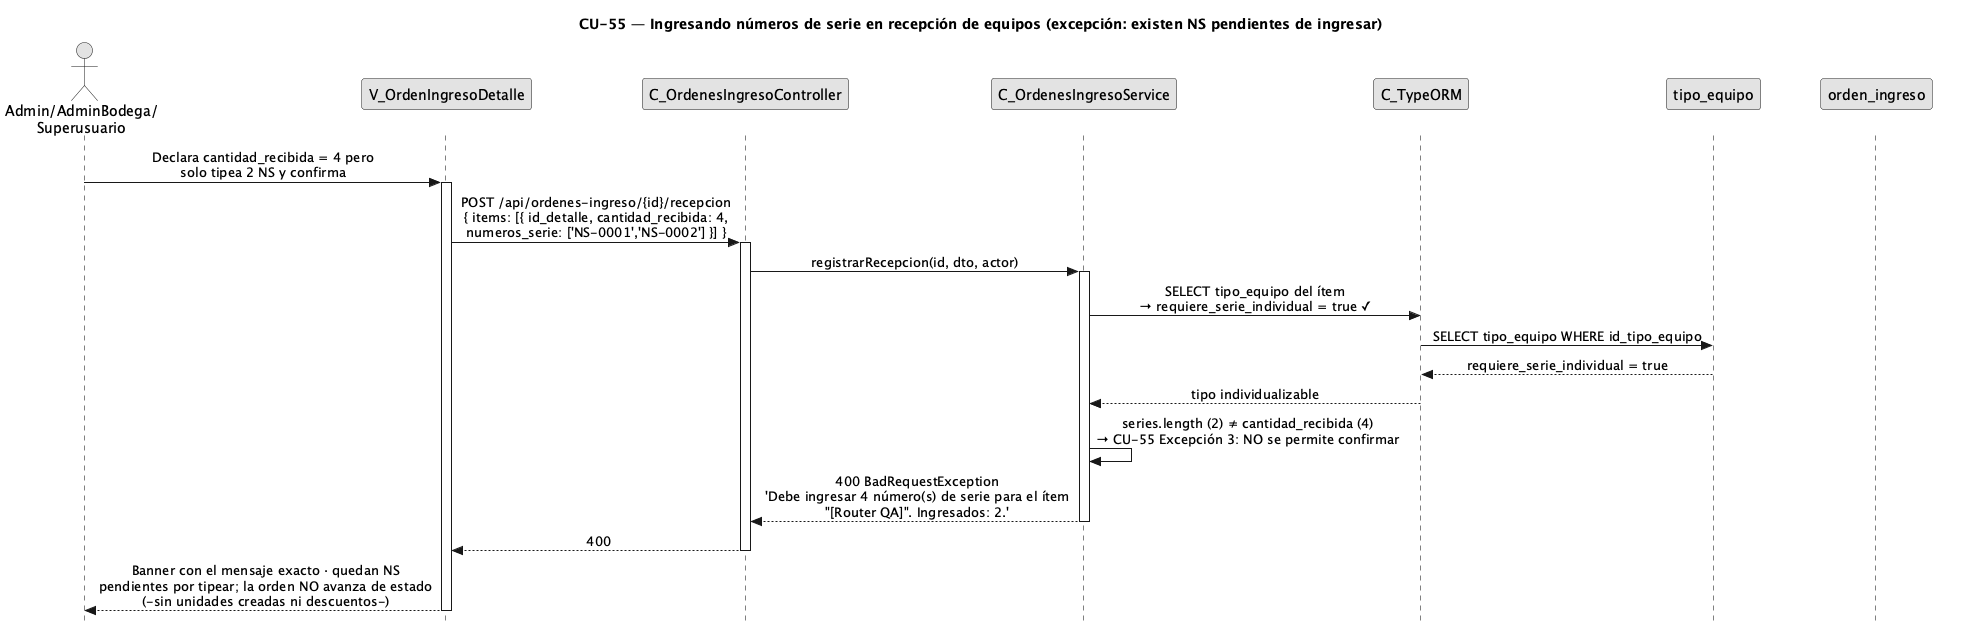

The diagram above was rendered by PlantUML. Its source (embedded in the PNG):
@startuml CU55-NumSerieRecepcion-Exc-NSPendientes
title CU-55 — Ingresando números de serie en recepción de equipos (excepción: existen NS pendientes de ingresar)
skinparam style strictuml
skinparam monochrome true
skinparam shadowing false
skinparam sequenceMessageAlign center
<style>
sequenceDiagram {
  participant {
    margin 25
  }
  actor {
    margin 20
  }
}
</style>
skinparam sequence {
  MessageAlign center
  LifeLineBorderColor black
}
hide footbox

actor "Admin/AdminBodega/\nSuperusuario" as user
participant "V_OrdenIngresoDetalle" as view
participant "C_OrdenesIngresoController" as ctrl
participant "C_OrdenesIngresoService" as svc
participant "C_TypeORM" as orm
participant "tipo_equipo" as tent
participant "orden_ingreso" as oing

user -> view : Declara cantidad_recibida = 4 pero\nsolo tipea 2 NS y confirma
activate view
view -> ctrl : POST /api/ordenes-ingreso/{id}/recepcion\n{ items: [{ id_detalle, cantidad_recibida: 4,\nnumeros_serie: ['NS-0001','NS-0002'] }] }
activate ctrl
ctrl -> svc : registrarRecepcion(id, dto, actor)
activate svc

svc -> orm : SELECT tipo_equipo del ítem\n→ requiere_serie_individual = true ✓
orm -> tent : SELECT tipo_equipo WHERE id_tipo_equipo
tent --> orm : requiere_serie_individual = true
orm --> svc : tipo individualizable

svc -> svc : series.length (2) ≠ cantidad_recibida (4)\n→ CU-55 Excepción 3: NO se permite confirmar

svc --> ctrl : 400 BadRequestException\n'Debe ingresar 4 número(s) de serie para el ítem\n"[Router QA]". Ingresados: 2.'
deactivate svc
ctrl --> view : 400
deactivate ctrl
view --> user : Banner con el mensaje exacto · quedan NS\npendientes por tipear; la orden NO avanza de estado\n(-sin unidades creadas ni descuentos-)
deactivate view
@enduml